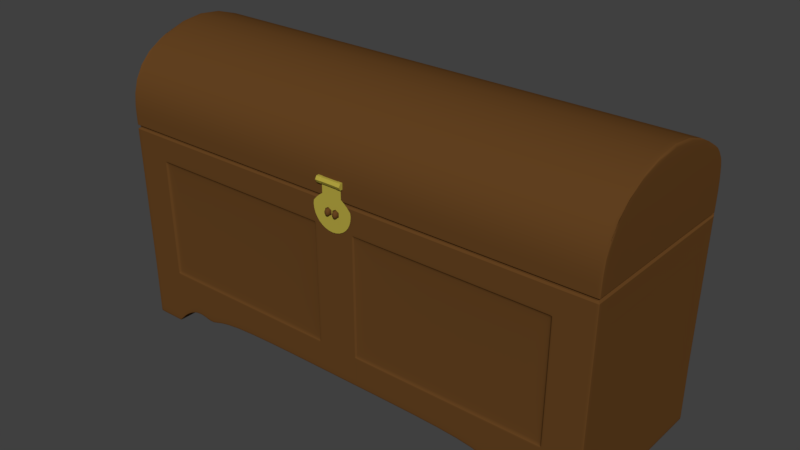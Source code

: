 # Source: Storage.blend  (saved by Blender 2.79.0; exported with 4.5.12 LTS)
import bpy
from mathutils import Matrix  # noqa: F401  (used for matrix-valued properties, if any)

bpy.ops.wm.read_factory_settings(use_empty=True)
scene = bpy.context.scene
scene.name = 'Scene'

# ---- collections
col_collection_1 = bpy.data.collections.new('Collection 1'); scene.collection.children.link(col_collection_1)

# ---- materials (node trees are filled in below, after node groups)
mat_brass = bpy.data.materials.new('Brass')
mat_brass.alpha_threshold = 0.0
mat_brass.roughness = 0.5
mat_wood = bpy.data.materials.new('Wood')
mat_wood.alpha_threshold = 0.0
mat_wood.roughness = 0.5

# ---- material node trees
mat_brass.use_nodes = True; mat_brass.node_tree.nodes.clear()
_N = mat_brass.node_tree.nodes; _L = mat_brass.node_tree.links
n0 = _N.new('ShaderNodeOutputMaterial'); n0.name = 'Material Output'; n0.location = (300, 300)
n1 = _N.new('ShaderNodeBsdfDiffuse'); n1.name = 'Diffuse BSDF'; n1.location = (10, 300)
n1.inputs[0].default_value = (0.4621, 0.3813, 0.05448, 1.0)
_L.new(n1.outputs[0], n0.inputs[0])
n0.is_active_output = True
mat_wood.use_nodes = True; mat_wood.node_tree.nodes.clear()
_N = mat_wood.node_tree.nodes; _L = mat_wood.node_tree.links
n0 = _N.new('ShaderNodeOutputMaterial'); n0.name = 'Material Output'; n0.location = (300, 300)
n1 = _N.new('ShaderNodeBsdfDiffuse'); n1.name = 'Diffuse BSDF'; n1.location = (10, 300)
n1.inputs[0].default_value = (0.1301, 0.05613, 0.01521, 1.0)
_L.new(n1.outputs[0], n0.inputs[0])
n0.is_active_output = True

# ---- world
world_world = bpy.data.worlds.new('World'); scene.world = world_world
world_world.color = (0.05088, 0.05088, 0.05088)
world_world.use_sun_shadow = False
world_world.sun_shadow_jitter_overblur = 0.0
world_world.cycles.sampling_method = 'MANUAL'

# ---- meshes
me_cylinder = bpy.data.meshes.new('Cylinder')
me_cylinder.from_pydata([(5.125e-09, 1.064, -1.0), (-1.362e-09, 1.065, 1.0), (0.9218, 0.5322, -1.0), (0.9227, 0.5327, 1.0), (0.9218, -0.5322, -1.0), (0.9227, -0.5327, 1.0), (-8.793e-08, -1.064, -1.0), (-9.451e-08, -1.065, 1.0), (-0.9218, -0.5322, -1.0), (-0.9227, -0.5327, 1.0), (-0.9218, 0.5322, -1.0), (-0.9227, 0.5327, 1.0), (-1.288e-09, 1.064, -0.6702), (0.9218, 0.5322, -0.6702), (0.9218, -0.5322, -0.6702), (-9.434e-08, -1.064, -0.6702), (-0.9218, -0.5322, -0.6702), (-0.9218, 0.5322, -0.6702), (5.264e-09, 1.065, 0.665), (0.9227, 0.5327, 0.665), (0.9227, -0.5327, 0.665), (-8.788e-08, -1.065, 0.665), (-0.9227, -0.5327, 0.665), (-0.9227, 0.5327, 0.665), (0.866, 0.5, -0.6581), (0.866, -0.5, -0.6581), (-8.742e-08, -1.0, -0.6581), (-0.866, -0.5, -0.6581), (-0.866, 0.5, -0.6581), (0.0, 1.0, -0.6581), (0.0, 1.0, 0.6528), (0.866, 0.5, 0.6528), (0.866, -0.5, 0.6528), (-8.742e-08, -1.0, 0.6528), (-0.866, -0.5, 0.6528), (-0.866, 0.5, 0.6528)], [], [(18, 1, 3, 19), (19, 3, 5, 20), (20, 5, 7, 21), (21, 7, 9, 22), (3, 1, 11, 9, 7, 5), (22, 9, 11, 23), (23, 11, 1, 18), (0, 2, 4, 6, 8, 10), (10, 17, 12, 0), (8, 16, 17, 10), (6, 15, 16, 8), (4, 14, 15, 6), (2, 13, 14, 4), (0, 12, 13, 2), (35, 23, 18, 30), (34, 22, 23, 35), (33, 21, 22, 34), (32, 20, 21, 33), (31, 19, 20, 32), (30, 18, 19, 31), (12, 29, 24, 13), (13, 24, 25, 14), (14, 25, 26, 15), (15, 26, 27, 16), (16, 27, 28, 17), (17, 28, 29, 12), (29, 30, 31, 24), (24, 31, 32, 25), (25, 32, 33, 26), (26, 33, 34, 27), (27, 34, 35, 28), (28, 35, 30, 29)])
me_cylinder.materials.append(mat_brass)
me_cylinder.use_remesh_preserve_volume = False
me_cylinder.use_remesh_preserve_attributes = False
me_cylinder.use_mirror_vertex_groups = False
me_cylinder.update()
me_circle = bpy.data.meshes.new('Circle')
me_circle.from_pydata([(0.0, 2.657e-07, 1.067), (-0.1681, 2.657e-07, 1.067), (-0.1681, 2.657e-07, 1.03), (-0.1681, 2.657e-07, 0.9994), (-0.1681, 2.657e-07, 0.9217), (-0.2213, 2.657e-07, 0.8844), (-0.2747, 2.757e-07, 0.8375), (-0.3292, 2.807e-07, 0.7752), (-0.3356, 2.814e-07, 0.7202), (-0.3292, 2.857e-07, 0.6547), (-0.3101, 2.857e-07, 0.5917), (-0.279, 2.857e-07, 0.5337), (-0.2373, 2.857e-07, 0.4828), (-0.1864, 2.857e-07, 0.441), (-0.1284, 2.857e-07, 0.41), (-0.06537, 3.057e-07, 0.3909), (0.0, 3.057e-07, 0.3844), (-0.06449, 2.868e-07, 0.6133), (-0.00685, 2.906e-07, 0.6465), (-0.1221, 2.757e-07, 0.6465), (-0.00685, 2.906e-07, 0.7131), (-0.1221, 2.719e-07, 0.7131), (-0.06449, 2.757e-07, 0.7464)], [], [(1, 2, 3, 4, 5, 6, 7, 8, 21, 22, 20, 16, 0), (16, 20, 18, 17, 19, 21, 8, 9, 10, 11, 12, 13, 14, 15)])
me_circle.materials.append(mat_brass)
me_circle.materials.append(mat_wood)
me_circle.use_remesh_preserve_volume = False
me_circle.use_remesh_preserve_attributes = False
me_circle.use_mirror_vertex_groups = False
me_circle.update()
me_cube = bpy.data.meshes.new('Cube')
me_cube.from_pydata([(0.6026, -0.9815, 1.0), (0.5945, 0.9858, -1.0), (0.5945, -0.9858, -1.0), (0.6026, 1.0, 1.0), (0.9858, -0.9858, -1.303), (0.9922, -0.9815, 1.0), (0.9858, 0.9858, -1.303), (1.0, 1.0, 1.0), (0.0, 0.9858, -1.0), (0.0, 1.0, 1.0), (0.0, -0.9858, -1.0), (0.0, -0.9815, 1.0), (0.6665, 0.9858, -1.145), (0.6743, 1.0, 1.0), (0.6665, -0.9858, -1.145), (0.6743, -0.9815, 1.0), (0.8006, 1.0, 1.0), (0.7934, -0.9858, -1.113), (0.7934, 0.9858, -1.113), (0.8006, -0.9815, 1.0), (0.7299, 0.9858, -1.064), (0.7375, -0.9815, 1.0), (0.7375, 1.0, 1.0), (0.7299, -0.9858, -1.064), (0.6025, 1.0, 0.9764), (0.6025, -0.9813, 0.9764), (1.0, 1.0, 0.9764), (0.9921, -0.9813, 0.9764), (0.0, -0.9813, 0.9764), (0.0, 1.0, 0.9764), (0.6742, -0.9813, 0.9751), (0.6742, 1.0, 0.9751), (0.8005, -0.9813, 0.9751), (0.8005, 1.0, 0.9751), (0.7374, 1.0, 0.9755), (0.7374, -0.9813, 0.9755), (0.9962, 1.0, 1.0), (0.9819, -0.9858, -1.305), (0.9819, 0.9858, -1.305), (0.9883, -0.9815, 1.0), (0.9882, -0.9813, 0.9764), (0.996, 1.0, 0.9764), (0.004521, -0.9858, -1.0), (0.004521, 0.9858, -1.0), (0.01527, 1.0, 1.0), (0.01527, -0.9815, 1.0), (0.01527, -0.9813, 0.9764), (0.01527, 1.0, 0.9764), (0.5946, 0.986, -0.9733), (0.5946, -0.986, -0.9733), (0.986, 0.986, -1.276), (0.986, -0.986, -1.276), (0.0, -0.986, -0.9733), (0.0, 0.986, -0.9733), (0.6666, -0.986, -1.117), (0.6666, 0.986, -1.117), (0.7935, -0.986, -1.085), (0.7935, 0.986, -1.085), (0.7301, 0.986, -1.036), (0.7301, -0.986, -1.036), (0.9821, 0.986, -1.278), (0.9821, -0.986, -1.278), (0.004522, 0.986, -0.9733), (0.004522, -0.986, -0.9733), (0.8692, 0.9858, -1.304), (0.8761, -0.9815, 1.0), (0.876, -0.9813, 0.9756), (0.8761, 1.0, 1.0), (0.8692, -0.9858, -1.304), (0.876, 1.0, 0.9756), (0.8694, 0.986, -1.277), (0.8694, -0.986, -1.277), (0.5945, -0.9582, -1.0), (0.9858, -0.9582, -1.303), (0.9922, -0.954, 1.0), (0.0, -0.9582, -1.0), (0.6665, -0.9582, -1.145), (0.7934, -0.9582, -1.113), (0.7299, -0.9582, -1.064), (0.9921, -0.9538, 0.9764), (0.9819, -0.9582, -1.305), (0.004521, -0.9582, -1.0), (0.986, -0.9584, -1.276), (0.8692, -0.9582, -1.304), (0.9858, 0.9514, -1.303), (0.5945, 0.9514, -1.0), (0.9922, 0.9651, 1.0), (0.0, 0.9514, -1.0), (0.6665, 0.9514, -1.145), (0.7934, 0.9514, -1.113), (0.7299, 0.9514, -1.064), (0.9921, 0.9651, 0.9764), (0.9819, 0.9514, -1.305), (0.004521, 0.9514, -1.0), (0.986, 0.9516, -1.276), (0.8692, 0.9514, -1.304), (0.6016, 0.9976, 0.6779), (0.6016, -0.9752, 0.6779), (0.9976, 0.9976, 0.6779), (0.9976, -0.9976, 0.6779), (0.0, -0.9976, 0.6779), (0.0, 0.9976, 0.6779), (0.6745, -0.9752, 0.6779), (0.6745, 0.9976, 0.6779), (0.8029, -0.9752, 0.6779), (0.8029, 0.9976, 0.6779), (0.7387, 0.9976, 0.6779), (0.7387, -0.9752, 0.6779), (0.9936, 0.9976, 0.6779), (0.9936, -0.9976, 0.6779), (0.004575, 0.9976, 0.6779), (0.004575, -0.9976, 0.6779), (0.8796, 0.9976, 0.6779), (0.8796, -0.9976, 0.6779), (0.9976, -0.9697, 0.6779), (0.9976, 0.9628, 0.6779), (0.08631, -0.9858, -1.0), (0.0967, 1.0, 1.0), (0.09668, 1.0, 0.9764), (0.08631, 0.9858, -1.0), (0.0967, -0.9815, 1.0), (0.09668, -0.9813, 0.9764), (0.08633, -0.986, -0.9733), (0.08633, 0.986, -0.9733), (0.08631, -0.9582, -1.0), (0.08631, 0.9514, -1.0), (0.08734, -0.9752, 0.6779), (0.08734, 0.9976, 0.6779), (0.596, 0.9883, -0.6493), (0.596, -0.9659, -0.6493), (0.9883, 0.9883, -0.6493), (0.9883, -0.9883, -0.6493), (0.0, -0.9883, -0.6493), (0.0, 0.9883, -0.6493), (0.6682, -0.9659, -0.6493), (0.6682, 0.9883, -0.6493), (0.7954, -0.9659, -0.6493), (0.7954, 0.9883, -0.6493), (0.7318, 0.9883, -0.6493), (0.7318, -0.9659, -0.6493), (0.9844, 0.9883, -0.6493), (0.9844, -0.9883, -0.6493), (0.004532, 0.9883, -0.6493), (0.004532, -0.9883, -0.6493), (0.8714, 0.9883, -0.6493), (0.8714, -0.9883, -0.6493), (0.9883, -0.9607, -0.6493), (0.9883, 0.9538, -0.6493), (0.08653, 0.9883, -0.6493), (0.08653, -0.9659, -0.6493), (0.8367, 0.9858, -1.212), (0.8437, -0.9815, 1.0), (0.8436, -0.9813, 0.9754), (0.8369, -0.986, -1.184), (0.8437, 1.0, 1.0), (0.8367, -0.9858, -1.212), (0.8436, 1.0, 0.9754), (0.8369, 0.986, -1.184), (0.8367, -0.9582, -1.212), (0.8367, 0.9514, -1.212), (0.8467, 0.9976, 0.6779), (0.8467, -0.9752, 0.6779), (0.8388, -0.9659, -0.6493), (0.8388, 0.9883, -0.6493), (0.6016, 0.9977, 0.6887), (0.6016, -0.9977, 0.6887), (0.9977, 0.9977, 0.6887), (0.9977, -0.9977, 0.6887), (0.0, -0.9977, 0.6887), (0.0, 0.9977, 0.6887), (0.6745, -0.9977, 0.6887), (0.6745, 0.9977, 0.6887), (0.8029, -0.9977, 0.6887), (0.8029, 0.9977, 0.6887), (0.7387, 0.9977, 0.6887), (0.7387, -0.9977, 0.6887), (0.9937, 0.9977, 0.6887), (0.9937, -0.9977, 0.6887), (0.004575, 0.9977, 0.6887), (0.004575, -0.9977, 0.6887), (0.8797, 0.9977, 0.6887), (0.8797, -0.9977, 0.6887), (0.9977, -0.9698, 0.6887), (0.9977, 0.9629, 0.6887), (0.08735, -0.9977, 0.6887), (0.08735, 0.9977, 0.6887), (0.8468, 0.9977, 0.6887), (0.8468, -0.9977, 0.6887), (0.0825, 0.9858, -1.0), (0.09291, -0.9815, 1.0), (0.0929, -0.9813, 0.9764), (0.08252, -0.986, -0.9733), (0.0825, -0.9582, -1.0), (0.0825, 0.9514, -1.0), (0.08349, -0.9976, 0.6779), (0.0825, -0.9858, -1.0), (0.09291, 1.0, 1.0), (0.0929, 1.0, 0.9764), (0.08252, 0.986, -0.9733), (0.08349, 0.9976, 0.6779), (0.08271, 0.9883, -0.6493), (0.08271, -0.9883, -0.6493), (0.0835, 0.9977, 0.6887), (0.0835, -0.9977, 0.6887), (0.596, 0.9883, -0.6563), (0.596, -0.9886, -0.6563), (0.9883, 0.9883, -0.6563), (0.9883, -0.9883, -0.6563), (0.0, -0.9883, -0.6563), (0.0, 0.9883, -0.6563), (0.6682, -0.9886, -0.6563), (0.6682, 0.9883, -0.6563), (0.7954, -0.9886, -0.6563), (0.7954, 0.9883, -0.6563), (0.7318, 0.9883, -0.6563), (0.7318, -0.9886, -0.6563), (0.9843, 0.9883, -0.6563), (0.9843, -0.9883, -0.6563), (0.004532, 0.9883, -0.6563), (0.004532, -0.9883, -0.6563), (0.8714, 0.9883, -0.6563), (0.8714, -0.9883, -0.6563), (0.9883, -0.9606, -0.6563), (0.9883, 0.9538, -0.6563), (0.08652, 0.9883, -0.6563), (0.08652, -0.9886, -0.6563), (0.8388, 0.9883, -0.6563), (0.8388, -0.9886, -0.6563), (0.08271, -0.9883, -0.6563), (0.08271, 0.9883, -0.6563), (0.8491, 1.0, 1.0), (0.8421, -0.9858, -1.228), (0.849, 1.0, 0.9754), (0.8423, 0.986, -1.2), (0.8522, 0.9976, 0.6779), (0.8443, 0.9883, -0.6493), (0.8421, 0.9858, -1.228), (0.8491, -0.9815, 1.0), (0.849, -0.9813, 0.9754), (0.8423, -0.986, -1.2), (0.8421, -0.9582, -1.228), (0.8421, 0.9514, -1.228), (0.8522, -0.9976, 0.6779), (0.8443, -0.9883, -0.6493), (0.8522, -0.9977, 0.6887), (0.8522, 0.9977, 0.6887), (0.8442, -0.9883, -0.6563), (0.8442, 0.9883, -0.6563), (0.6777, -1.0, 1.673), (0.6777, 1.0, 1.673), (0.0002106, -1.0, 1.673), (0.0, 1.0, 1.673), (1.007, 1.0, 1.673), (1.007, -1.0, 1.673), (0.6034, 1.0, 1.673), (0.6034, -1.0, 1.673), (0.8086, 1.0, 1.673), (0.8086, -1.0, 1.673), (0.7431, -1.0, 1.673), (0.7431, 1.0, 1.673), (1.003, 1.0, 1.673), (1.003, -1.0, 1.673), (0.004875, 1.0, 1.673), (0.004875, -1.0, 1.673), (0.8868, -1.0, 1.673), (0.8868, 1.0, 1.673), (1.007, -0.972, 1.673), (1.007, 0.9651, 1.673), (0.07905, 1.0, 1.673), (0.07905, -1.0, 1.673), (0.8533, -1.0, 1.673), (0.8533, 1.0, 1.673), (0.07512, -1.0, 1.673), (0.07512, 1.0, 1.673), (0.8588, 1.0, 1.673), (0.8588, -1.0, 1.673), (0.0, -0.001727, 2.164), (1.007, -0.001727, 2.164), (0.004875, -0.001727, 2.164), (0.6034, -0.001727, 2.164), (0.6777, -0.001727, 2.164), (0.8086, -0.001727, 2.164), (0.7431, -0.001727, 2.164), (0.8868, -0.001727, 2.164), (1.003, -0.001727, 2.164), (0.07905, -0.001727, 2.164), (0.8533, -0.001727, 2.164), (0.07512, -0.001727, 2.164), (0.8588, -0.001727, 2.164), (0.08441, -0.9858, -1.0), (0.09481, 1.0, 1.0), (0.09479, 1.0, 0.9764), (0.08442, 0.986, -0.9733), (0.08542, 0.9976, 0.6779), (0.08462, 0.9883, -0.6493), (0.08542, 0.9977, 0.6887), (0.08441, 0.9858, -1.0), (0.09481, -0.9815, 1.0), (0.09479, -0.9813, 0.9764), (0.08442, -0.986, -0.9733), (0.08441, -0.9582, -1.0), (0.08441, 0.9514, -1.0), (0.08542, -0.9864, 0.6779), (0.08462, -0.9771, -0.6493), (0.08542, -0.9977, 0.6887), (0.08462, -0.9882, -0.6563), (0.08462, 0.9883, -0.6563), (0.07708, 1.0, 1.673), (0.07708, -1.0, 1.673), (0.07708, -0.001727, 2.164), (0.6016, 0.9977, 0.6833), (0.6016, -0.9864, 0.6833), (0.9977, 0.9977, 0.6833), (0.9977, -0.9977, 0.6833), (0.0, -0.9977, 0.6833), (0.0, 0.9977, 0.6833), (0.6745, -0.9864, 0.6833), (0.6745, 0.9977, 0.6833), (0.8029, -0.9864, 0.6833), (0.8029, 0.9977, 0.6833), (0.7387, 0.9977, 0.6833), (0.7387, -0.9864, 0.6833), (0.9937, 0.9977, 0.6833), (0.9937, -0.9977, 0.6833), (0.004575, 0.9977, 0.6833), (0.004575, -0.9977, 0.6833), (0.8796, 0.9977, 0.6833), (0.8796, -0.9977, 0.6833), (0.9977, -0.9698, 0.6833), (0.9977, 0.9629, 0.6833), (0.08735, -0.9864, 0.6833), (0.08735, 0.9977, 0.6833), (0.8467, 0.9977, 0.6833), (0.8467, -0.9864, 0.6833), (0.0835, -0.9977, 0.6833), (0.0835, 0.9977, 0.6833), (0.8522, 0.9977, 0.6833), (0.8522, -0.9977, 0.6833), (0.08542, -0.9921, 0.6833), (0.08542, 0.9977, 0.6833), (0.596, 0.9883, -0.6528), (0.596, -0.9772, -0.6528), (0.9883, 0.9883, -0.6528), (0.9883, -0.9883, -0.6528), (0.0, -0.9883, -0.6528), (0.0, 0.9883, -0.6528), (0.6682, -0.9772, -0.6528), (0.6682, 0.9883, -0.6528), (0.7954, -0.9772, -0.6528), (0.7954, 0.9883, -0.6528), (0.7318, 0.9883, -0.6528), (0.7318, -0.9772, -0.6528), (0.9844, 0.9883, -0.6528), (0.9844, -0.9883, -0.6528), (0.004532, 0.9883, -0.6528), (0.004532, -0.9883, -0.6528), (0.8714, 0.9883, -0.6528), (0.8714, -0.9883, -0.6528), (0.9883, -0.9607, -0.6528), (0.9883, 0.9538, -0.6528), (0.08653, 0.9883, -0.6528), (0.08653, -0.9772, -0.6528), (0.8388, 0.9883, -0.6528), (0.8388, -0.9772, -0.6528), (0.08271, -0.9883, -0.6528), (0.08271, 0.9883, -0.6528), (0.8442, -0.9883, -0.6528), (0.8442, 0.9883, -0.6528), (0.08462, -0.9795, -0.6528), (0.08462, 0.9883, -0.6528), (0.8394, 0.9858, -1.22), (0.8464, -0.9815, 1.0), (0.8463, -0.9813, 0.9754), (0.8396, -0.986, -1.192), (0.8394, -0.9582, -1.22), (0.8394, 0.9514, -1.22), (0.8494, -0.9864, 0.6779), (0.8415, -0.9771, -0.6493), (0.8495, -0.9977, 0.6887), (0.8415, -0.9884, -0.6563), (0.8464, 1.0, 1.0), (0.8394, -0.9858, -1.22), (0.8463, 1.0, 0.9754), (0.8396, 0.986, -1.192), (0.8494, 0.9976, 0.6779), (0.8415, 0.9883, -0.6493), (0.8495, 0.9977, 0.6887), (0.8415, 0.9883, -0.6563), (0.8561, -1.0, 1.673), (0.8561, 1.0, 1.673), (0.8561, -0.001727, 2.164), (0.8495, 0.9977, 0.6833), (0.8495, -0.9921, 0.6833), (0.8415, 0.9883, -0.6528), (0.8415, -0.9828, -0.6528), (0.5959, 0.9882, -0.6699), (0.5959, -0.9885, -0.6699), (0.9882, 0.9882, -0.6829), (0.9882, -0.9882, -0.6829), (0.0, -0.9882, -0.6699), (0.0, 0.9882, -0.6699), (0.6681, -0.9885, -0.6761), (0.6681, 0.9882, -0.6761), (0.7953, -0.9885, -0.6747), (0.7953, 0.9882, -0.6747), (0.7317, 0.9882, -0.6726), (0.7317, -0.9885, -0.6726), (0.9842, 0.9882, -0.683), (0.9842, -0.9882, -0.683), (0.004532, 0.9882, -0.6699), (0.004532, -0.9882, -0.6699), (0.8713, 0.9882, -0.6829), (0.8713, -0.9882, -0.6829), (0.9882, -0.9605, -0.6829), (0.9882, 0.9537, -0.6829), (0.08652, 0.9882, -0.6699), (0.08652, -0.9885, -0.6699), (0.8387, 0.9882, -0.679), (0.8387, -0.9885, -0.679), (0.0827, -0.9882, -0.6699), (0.0827, 0.9882, -0.6699), (0.8441, 0.9882, -0.6796), (0.8441, -0.9882, -0.6796), (0.08461, 0.9882, -0.6699), (0.08461, -0.9883, -0.6699), (0.8414, 0.9882, -0.6793), (0.8414, -0.9883, -0.6793), (0.8536, 1.0, 1.0), (0.8466, -0.9858, -1.24), (0.8535, 1.0, 0.9754), (0.8468, 0.986, -1.213), (0.8567, 0.9976, 0.6779), (0.8488, 0.9883, -0.6493), (0.8568, 0.9977, 0.6887), (0.8487, 0.9883, -0.6563), (0.8466, 0.9858, -1.24), (0.8536, -0.9815, 1.0), (0.8535, -0.9813, 0.9754), (0.8468, -0.986, -1.213), (0.8466, -0.9582, -1.24), (0.8466, 0.9514, -1.24), (0.8567, -0.9976, 0.6779), (0.8488, -0.9883, -0.6493), (0.8568, -0.9977, 0.6887), (0.8487, -0.9883, -0.6563), (0.8635, 1.0, 1.673), (0.8635, -1.0, 1.673), (0.8635, -0.001727, 2.164), (0.8568, -0.9977, 0.6833), (0.8568, 0.9977, 0.6833), (0.8488, -0.9883, -0.6528), (0.8488, 0.9883, -0.6528), (0.8487, -0.9882, -0.6802), (0.8487, 0.9882, -0.6802), (0.6017, 0.9978, 0.7029), (0.6017, -0.9978, 0.7029), (0.9978, 0.9978, 0.7029), (0.9978, -0.9978, 0.7029), (0.0, -0.9978, 0.7029), (0.0, 0.9978, 0.7029), (0.6746, -0.9978, 0.7028), (0.6746, 0.9978, 0.7028), (0.803, -0.9978, 0.7028), (0.803, 0.9978, 0.7028), (0.7388, 0.9978, 0.7028), (0.7388, -0.9978, 0.7028), (0.9938, 0.9978, 0.7029), (0.9938, -0.9978, 0.7029), (0.004576, 0.9978, 0.7029), (0.004576, -0.9978, 0.7029), (0.8798, 0.9978, 0.7028), (0.8798, -0.9978, 0.7028), (0.9978, -0.9699, 0.7029), (0.9978, 0.963, 0.7029), (0.08736, -0.9978, 0.7029), (0.08736, 0.9978, 0.7029), (0.8468, 0.9978, 0.7028), (0.8468, -0.9978, 0.7028), (0.08351, 0.9978, 0.7029), (0.08351, -0.9978, 0.7029), (0.8523, -0.9978, 0.7028), (0.8523, 0.9978, 0.7028), (0.08543, -0.9978, 0.7029), (0.08543, 0.9978, 0.7029), (0.8496, 0.9978, 0.7028), (0.8496, -0.9978, 0.7028), (0.8569, -0.9978, 0.7028), (0.8569, 0.9978, 0.7028), (0.07885, 0.9858, -1.0), (0.08928, -0.9815, 1.0), (0.08926, -0.9813, 0.9764), (0.07887, -0.986, -0.9733), (0.07885, -0.9582, -1.0), (0.07885, 0.9514, -1.0), (0.0798, -0.9976, 0.6779), (0.07905, -0.9883, -0.6493), (0.0798, -0.9977, 0.6887), (0.07885, -0.9858, -1.0), (0.08928, 1.0, 1.0), (0.08926, 1.0, 0.9764), (0.07887, 0.986, -0.9733), (0.0798, 0.9976, 0.6779), (0.07905, 0.9883, -0.6493), (0.0798, 0.9977, 0.6887), (0.07905, 0.9883, -0.6563), (0.07905, -0.9883, -0.6563), (0.07183, -1.0, 1.673), (0.07183, 1.0, 1.673), (0.07183, -0.001727, 2.164), (0.0798, 0.9977, 0.6833), (0.0798, -0.9977, 0.6833), (0.07905, 0.9883, -0.6528), (0.07905, -0.9883, -0.6528), (0.07904, -0.9882, -0.6699), (0.07904, 0.9882, -0.6699), (0.07981, 0.9978, 0.7029), (0.07981, -0.9978, 0.7029), (0.8543, -1.0, 1.009), (1.0, 0.9651, 1.009), (1.0, 1.0, 1.009), (0.8488, -1.0, 1.009), (0.08744, -1.0, 1.009), (0.8818, -1.0, 1.009), (0.9961, -1.0, 1.009), (0.0, -1.0, 1.009), (0.00459, -1.0, 1.009), (0.08358, -1.0, 1.009), (0.0, 1.0, 1.009), (0.9961, 1.0, 1.009), (0.8818, 1.0, 1.009), (0.603, 1.0, 1.009), (0.08744, 1.0, 1.009), (0.7405, 1.0, 1.009), (0.6761, 1.0, 1.009), (0.603, -1.0, 1.009), (0.08358, 1.0, 1.009), (0.00459, 1.0, 1.009), (0.8048, -1.0, 1.009), (0.6761, -1.0, 1.009), (0.7405, -1.0, 1.009), (0.8543, 1.0, 1.009), (0.8488, 1.0, 1.009), (0.8048, 1.0, 1.009), (1.0, -1.0, 1.009), (1.0, -0.972, 1.009), (0.08551, 1.0, 1.009), (0.08551, -1.0, 1.009), (0.8515, 1.0, 1.009), (0.8515, -1.0, 1.009), (0.8588, 1.0, 1.009), (0.8588, -1.0, 1.009), (0.07988, 1.0, 1.009), (0.07988, -1.0, 1.009), (0.6029, 1.0, 0.9638), (0.6029, -0.9997, 0.9638), (0.9997, 1.0, 0.9638), (0.9997, -0.9997, 0.9638), (0.0, -0.9997, 0.9638), (0.0, 1.0, 0.9638), (0.6759, -0.9997, 0.9626), (0.6759, 1.0, 0.9626), (0.8046, -0.9997, 0.9625), (0.8046, 1.0, 0.9625), (0.7402, 1.0, 0.9629), (0.7402, -0.9997, 0.9629), (0.9958, 1.0, 0.9638), (0.9958, -0.9997, 0.9638), (0.004585, 1.0, 0.9638), (0.004585, -0.9997, 0.9638), (0.8815, 1.0, 0.9631), (0.8815, -0.9997, 0.9631), (0.9997, -0.9718, 0.9638), (0.9997, 0.9651, 0.9638), (0.08753, -0.9997, 0.9638), (0.08753, 1.0, 0.9638), (0.8485, 1.0, 0.9628), (0.8485, -0.9997, 0.9628), (0.08367, 1.0, 0.9638), (0.08367, -0.9997, 0.9638), (0.854, -0.9997, 0.9628), (0.854, 1.0, 0.9628), (0.0856, -0.9997, 0.9638), (0.0856, 1.0, 0.9638), (0.8512, 1.0, 0.9628), (0.8512, -0.9997, 0.9628), (0.8585, -0.9997, 0.9629), (0.8585, 1.0, 0.9629), (0.07997, 1.0, 0.9638), (0.07997, -0.9997, 0.9638), (0.6028, 0.9997, 0.9592), (0.6028, -0.9997, 0.9592), (0.9997, 0.9997, 0.9592), (0.9997, -0.9997, 0.9592), (0.0, -0.9997, 0.9592), (0.0, 0.9997, 0.9592), (0.6759, -0.9997, 0.958), (0.6759, 0.9997, 0.958), (0.8046, -0.9997, 0.9579), (0.8046, 0.9997, 0.9579), (0.7402, 0.9997, 0.9583), (0.7402, -0.9997, 0.9583), (0.9957, 0.9997, 0.9592), (0.9957, -0.9997, 0.9592), (0.004584, 0.9997, 0.9592), (0.004584, -0.9997, 0.9592), (0.8815, 0.9997, 0.9584), (0.8815, -0.9997, 0.9584), (0.9997, -0.9717, 0.9592), (0.9997, 0.9648, 0.9592), (0.08752, -0.9997, 0.9592), (0.08752, 0.9997, 0.9592), (0.8484, 0.9997, 0.9582), (0.8484, -0.9997, 0.9582), (0.08367, 0.9997, 0.9592), (0.08367, -0.9997, 0.9592), (0.8539, -0.9997, 0.9582), (0.8539, 0.9997, 0.9582), (0.0856, -0.9997, 0.9592), (0.0856, 0.9997, 0.9592), (0.8512, 0.9997, 0.9582), (0.8512, -0.9997, 0.9582), (0.8585, -0.9997, 0.9583), (0.8585, 0.9997, 0.9583), (0.07997, 0.9997, 0.9592), (0.07997, -0.9997, 0.9592), (1.0, 1.0, 1.016), (0.8488, -1.0, 1.016), (0.08735, -1.0, 1.016), (0.9962, -1.0, 1.016), (0.08349, -1.0, 1.016), (0.0, 1.0, 1.016), (0.8818, 1.0, 1.016), (0.08735, 1.0, 1.016), (0.6761, 1.0, 1.016), (0.004593, 1.0, 1.016), (0.8049, -1.0, 1.016), (0.7405, -1.0, 1.016), (0.8049, 1.0, 1.016), (1.0, -0.972, 1.016), (0.08542, 1.0, 1.016), (0.08542, -1.0, 1.016), (0.8516, 1.0, 1.016), (0.8516, -1.0, 1.016), (0.8589, 1.0, 1.016), (0.8589, -1.0, 1.016), (0.0798, 1.0, 1.016), (0.0798, -1.0, 1.016), (0.8543, -1.0, 1.016), (1.0, 0.9651, 1.016), (0.8818, -1.0, 1.016), (0.0, -1.0, 1.016), (0.004593, -1.0, 1.016), (0.9962, 1.0, 1.016), (0.603, 1.0, 1.016), (0.7405, 1.0, 1.016), (0.603, -1.0, 1.016), (0.08349, 1.0, 1.016), (0.6761, -1.0, 1.016), (0.8543, 1.0, 1.016), (0.8488, 1.0, 1.016), (1.0, -1.0, 1.016), (0.9858, 0.9744, -1.303), (0.5945, 0.9744, -1.0), (0.9975, 0.9884, 1.0), (0.0, 0.9744, -1.0), (0.6665, 0.9744, -1.145), (0.7934, 0.9744, -1.113), (0.7299, 0.9744, -1.064), (0.9974, 0.9884, 0.9764), (0.9819, 0.9744, -1.305), (0.004521, 0.9744, -1.0), (0.986, 0.9745, -1.276), (0.8692, 0.9744, -1.304), (0.9976, 0.986, 0.6779), (0.08631, 0.9744, -1.0), (0.9883, 0.9768, -0.6493), (0.8367, 0.9744, -1.212), (0.9977, 0.9861, 0.6887), (0.0825, 0.9744, -1.0), (0.9883, 0.9768, -0.6563), (0.8421, 0.9744, -1.228), (1.007, 0.9884, 1.673), (0.08441, 0.9744, -1.0), (0.9977, 0.9861, 0.6833), (0.9883, 0.9768, -0.6528), (0.8394, 0.9744, -1.22), (0.9882, 0.9767, -0.6829), (0.8466, 0.9744, -1.24), (0.9978, 0.9862, 0.7029), (0.07885, 0.9744, -1.0), (1.0, 0.9884, 1.009), (0.9997, 0.9884, 0.9638), (0.9997, 0.9881, 0.9592), (1.0, 0.9884, 1.016), (0.6028, 1.0, 0.9648), (0.6028, -0.9983, 0.9648), (0.9998, 1.0, 0.9648), (0.9992, -0.9983, 0.9648), (0.0, -0.9983, 0.9648), (0.0, 1.0, 0.9648), (0.6758, -0.9983, 0.9635), (0.6758, 1.0, 0.9635), (0.8043, -0.9983, 0.9635), (0.8043, 1.0, 0.9635), (0.74, 1.0, 0.9639), (0.74, -0.9983, 0.9639), (0.9958, 1.0, 0.9648), (0.9952, -0.9983, 0.9648), (0.005395, 1.0, 0.9648), (0.005395, -0.9983, 0.9648), (0.8811, 1.0, 0.964), (0.8811, -0.9983, 0.964), (0.9992, -0.9704, 0.9648), (0.9992, 0.9651, 0.9648), (0.08822, -0.9983, 0.9648), (0.08822, 1.0, 0.9648), (0.8481, 1.0, 0.9638), (0.8481, -0.9983, 0.9638), (0.08437, 1.0, 0.9648), (0.08437, -0.9983, 0.9648), (0.8536, -0.9983, 0.9638), (0.8536, 1.0, 0.9638), (0.0863, -0.9983, 0.9648), (0.0863, 1.0, 0.9648), (0.8509, 1.0, 0.9638), (0.8509, -0.9983, 0.9638), (0.8582, -0.9983, 0.9638), (0.8582, 1.0, 0.9638), (0.08067, 1.0, 0.9648), (0.08067, -0.9983, 0.9648), (0.9996, 0.9884, 0.9648), (0.6025, 1.0, 0.9758), (0.6025, -0.9822, 0.9758), (1.0, 1.0, 0.9758), (0.9924, -0.9822, 0.9758), (0.0, -0.9822, 0.9758), (0.0, 1.0, 0.9758), (0.6743, -0.9822, 0.9745), (0.6743, 1.0, 0.9745), (0.8007, -0.9822, 0.9745), (0.8007, 1.0, 0.9745), (0.7375, 1.0, 0.9749), (0.7375, -0.9822, 0.9749), (0.996, 1.0, 0.9758), (0.9885, -0.9822, 0.9758), (0.01477, 1.0, 0.9758), (0.01477, -0.9822, 0.9758), (0.8762, 1.0, 0.975), (0.8762, -0.9822, 0.975), (0.9924, -0.9547, 0.9758), (0.9924, 0.9651, 0.9758), (0.09625, -0.9822, 0.9758), (0.09625, 1.0, 0.9758), (0.8438, 1.0, 0.9748), (0.8438, -0.9822, 0.9748), (0.09246, 1.0, 0.9758), (0.09246, -0.9822, 0.9758), (0.8492, -0.9822, 0.9748), (0.8492, 1.0, 0.9748), (0.09436, -0.9822, 0.9758), (0.09436, 1.0, 0.9758), (0.8465, 1.0, 0.9748), (0.8465, -0.9822, 0.9748), (0.8537, -0.9822, 0.9748), (0.8537, 1.0, 0.9748), (0.08883, 1.0, 0.9758), (0.08883, -0.9822, 0.9758), (0.9975, 0.9884, 0.9758), (0.8494, -0.9826, 1.001), (0.9927, 0.9651, 1.001), (0.8765, -0.9826, 1.001), (0.0, -0.9826, 1.001), (0.01461, -0.9826, 1.001), (0.9962, 1.0, 1.001), (0.6026, 1.0, 1.001), (0.7377, 1.0, 1.001), (0.6026, -0.9826, 1.001), (0.09234, 1.0, 1.001), (0.6744, -0.9826, 1.001), (0.8494, 1.0, 1.001), (0.844, 1.0, 1.001), (0.9927, -0.9826, 1.001), (1.0, 1.0, 1.001), (0.844, -0.9826, 1.001), (0.09613, -0.9826, 1.001), (0.9888, -0.9826, 1.001), (0.09234, -0.9826, 1.001), (0.0, 1.0, 1.001), (0.8765, 1.0, 1.001), (0.09613, 1.0, 1.001), (0.6744, 1.0, 1.001), (0.01461, 1.0, 1.001), (0.8009, -0.9826, 1.001), (0.7377, -0.9826, 1.001), (0.8009, 1.0, 1.001), (0.9927, -0.9551, 1.001), (0.09423, 1.0, 1.001), (0.09423, -0.9826, 1.001), (0.8467, 1.0, 1.001), (0.8467, -0.9826, 1.001), (0.8539, 1.0, 1.001), (0.8539, -0.9826, 1.001), (0.0887, 1.0, 1.001), (0.0887, -0.9826, 1.001), (0.9977, 0.9884, 1.001), (1.0, 1.0, 1.008), (0.8483, -0.9983, 1.008), (0.08827, -0.9983, 1.008), (0.9954, -0.9983, 1.008), (0.08441, -0.9983, 1.008), (0.0, 1.0, 1.008), (0.8813, 1.0, 1.008), (0.08827, 1.0, 1.008), (0.6759, 1.0, 1.008), (0.005546, 1.0, 1.008), (0.8045, -0.9983, 1.008), (0.7402, -0.9983, 1.008), (0.8045, 1.0, 1.008), (0.9994, -0.9704, 1.008), (0.08634, 1.0, 1.008), (0.08634, -0.9983, 1.008), (0.8511, 1.0, 1.008), (0.8511, -0.9983, 1.008), (0.8584, 1.0, 1.008), (0.8584, -0.9983, 1.008), (0.08072, 1.0, 1.008), (0.08072, -0.9983, 1.008), (0.9999, 0.9884, 1.008), (0.8538, -0.9983, 1.008), (0.9994, 0.9651, 1.008), (0.8813, -0.9983, 1.008), (0.0, -0.9983, 1.008), (0.005546, -0.9983, 1.008), (0.9961, 1.0, 1.008), (0.603, 1.0, 1.008), (0.7402, 1.0, 1.008), (0.603, -0.9983, 1.008), (0.08441, 1.0, 1.008), (0.6759, -0.9983, 1.008), (0.8538, 1.0, 1.008), (0.8483, 1.0, 1.008), (0.9994, -0.9983, 1.008), (0.6026, 0.9993, 0.9028), (0.6026, -0.9993, 0.9028), (0.9993, 0.9993, 0.9028), (0.9993, -0.9993, 0.9028), (0.0, -0.9993, 0.9028), (0.0, 0.9993, 0.9028), (0.6756, -0.9993, 0.9018), (0.6756, 0.9993, 0.9018), (0.8042, -0.9993, 0.9018), (0.8042, 0.9993, 0.9018), (0.7399, 0.9993, 0.9021), (0.7399, -0.9993, 0.9021), (0.9953, 0.9993, 0.9028), (0.9953, -0.9993, 0.9028), (0.004582, 0.9993, 0.9028), (0.004582, -0.9993, 0.9028), (0.8811, 0.9993, 0.9022), (0.8811, -0.9993, 0.9022), (0.9993, -0.9713, 0.9028), (0.9993, 0.9644, 0.9028), (0.08749, -0.9993, 0.9028), (0.08749, 0.9993, 0.9028), (0.8481, 0.9993, 0.902), (0.8481, -0.9993, 0.902), (0.08363, 0.9993, 0.9028), (0.08363, -0.9993, 0.9028), (0.8536, -0.9993, 0.902), (0.8536, 0.9993, 0.902), (0.08556, -0.9993, 0.9028), (0.08556, 0.9993, 0.9028), (0.8508, 0.9993, 0.902), (0.8508, -0.9993, 0.902), (0.8582, -0.9993, 0.9021), (0.8582, 0.9993, 0.9021), (0.07993, 0.9993, 0.9028), (0.07993, -0.9993, 0.9028), (0.9993, 0.9877, 0.9028), (0.6022, 0.9986, 0.8163), (0.6022, -0.9986, 0.8163), (0.9986, 0.9986, 0.8163), (0.9986, -0.9986, 0.8163), (0.0, -0.9986, 0.8163), (0.0, 0.9986, 0.8163), (0.6752, -0.9986, 0.8156), (0.6752, 0.9986, 0.8156), (0.8037, -0.9986, 0.8156), (0.8037, 0.9986, 0.8156), (0.7394, 0.9986, 0.8158), (0.7394, -0.9986, 0.8158), (0.9947, 0.9986, 0.8162), (0.9947, -0.9986, 0.8162), (0.00458, 0.9986, 0.8163), (0.00458, -0.9986, 0.8163), (0.8805, 0.9986, 0.8159), (0.8805, -0.9986, 0.8159), (0.9986, -0.9707, 0.8163), (0.9986, 0.9638, 0.8163), (0.08743, -0.9986, 0.8163), (0.08743, 0.9986, 0.8163), (0.8476, 0.9986, 0.8158), (0.8476, -0.9986, 0.8158), (0.08358, 0.9986, 0.8163), (0.08358, -0.9986, 0.8163), (0.853, -0.9986, 0.8158), (0.853, 0.9986, 0.8158), (0.08551, -0.9986, 0.8163), (0.08551, 0.9986, 0.8163), (0.8503, 0.9986, 0.8158), (0.8503, -0.9986, 0.8158), (0.8576, -0.9986, 0.8158), (0.8576, 0.9986, 0.8158), (0.07988, 0.9986, 0.8163), (0.07988, -0.9986, 0.8163), (0.9986, 0.987, 0.8163), (0.03097, 0.9858, -1.0), (0.0416, -0.9815, 1.0), (0.0416, -0.9813, 0.9764), (0.03097, -0.986, -0.9733), (0.03097, -0.9582, -1.0), (0.03097, 0.9514, -1.0), (0.03134, -0.9976, 0.6779), (0.03104, -0.9883, -0.6493), (0.03134, -0.9977, 0.6887), (0.03104, -0.9883, -0.6563), (0.0287, -1.0, 1.673), (0.03134, -0.9977, 0.6833), (0.03104, -0.9883, -0.6528), (0.03104, -0.9882, -0.6699), (0.03134, -0.9978, 0.7029), (0.03097, -0.9858, -1.0), (0.0416, 1.0, 1.0), (0.0416, 1.0, 0.9764), (0.03097, 0.986, -0.9733), (0.03134, 0.9976, 0.6779), (0.03104, 0.9883, -0.6493), (0.03134, 0.9977, 0.6887), (0.03104, 0.9883, -0.6563), (0.0287, 1.0, 1.673), (0.0287, -0.001727, 2.164), (0.03134, 0.9977, 0.6833), (0.03104, 0.9883, -0.6528), (0.03104, 0.9882, -0.6699), (0.03134, 0.9978, 0.7029), (0.03138, -1.0, 1.009), (0.03138, 1.0, 1.009), (0.0314, 1.0, 0.9638), (0.0314, -0.9997, 0.9638), (0.0314, -0.9997, 0.9592), (0.0314, 0.9997, 0.9592), (0.03135, -1.0, 1.016), (0.03135, 1.0, 1.016), (0.03097, 0.9744, -1.0), (0.03218, 1.0, 0.9648), (0.03218, -0.9983, 0.9648), (0.04112, 1.0, 0.9758), (0.04112, -0.9822, 0.9758), (0.04097, 1.0, 1.001), (0.04097, -0.9826, 1.001), (0.03229, 1.0, 1.008), (0.03229, -0.9983, 1.008), (0.02747, 0.9993, 0.9028), (0.02747, -0.9993, 0.9028), (0.02745, -0.9986, 0.8163), (0.02745, 0.9986, 0.8163), (0.009524, 0.9858, -1.0), (0.02025, -0.9815, 1.0), (0.02025, -0.9813, 0.9764), (0.009526, -0.986, -0.9733), (0.009524, -0.9582, -1.0), (0.009524, 0.9514, -1.0), (0.009638, -0.9976, 0.6779), (0.009548, -0.9883, -0.6493), (0.009639, -0.9977, 0.6887), (0.009548, -0.9883, -0.6563), (0.009382, -1.0, 1.673), (0.009638, -0.9977, 0.6833), (0.009548, -0.9883, -0.6528), (0.009547, -0.9882, -0.6699), (0.00964, -0.9978, 0.7029), (0.009657, -1.0, 1.009), (0.009658, -0.9997, 0.9638), (0.009658, -0.9997, 0.9592), (0.009654, -1.0, 1.016), (0.009524, 0.9744, -1.0), (0.01046, -0.9983, 0.9648), (0.01975, -0.9822, 0.9758), (0.0196, -0.9826, 1.001), (0.01061, -0.9983, 1.008), (0.005737, -0.9993, 0.9028), (0.005731, -0.9986, 0.8163), (0.009524, -0.9858, -1.0), (0.02025, 1.0, 1.0), (0.02025, 1.0, 0.9764), (0.009526, 0.986, -0.9733), (0.009638, 0.9976, 0.6779), (0.009548, 0.9883, -0.6493), (0.009639, 0.9977, 0.6887), (0.009548, 0.9883, -0.6563), (0.009382, 1.0, 1.673), (0.009382, -0.001727, 2.164), (0.009638, 0.9977, 0.6833), (0.009548, 0.9883, -0.6528), (0.009547, 0.9882, -0.6699), (0.00964, 0.9978, 0.7029), (0.009657, 1.0, 1.009), (0.009658, 1.0, 0.9638), (0.009658, 0.9997, 0.9592), (0.009654, 1.0, 1.016), (0.01046, 1.0, 0.9648), (0.01975, 1.0, 0.9758), (0.0196, 1.0, 1.001), (0.01061, 1.0, 1.008), (0.005737, 0.9993, 0.9028), (0.005731, 0.9986, 0.8163), (0.02747, 0.9996, 0.9028), (0.02747, -1.054, 0.9028), (0.02745, -1.053, 0.8163), (0.02745, 0.999, 0.8163), (0.005737, -1.054, 0.9028), (0.005731, -1.053, 0.8163), (0.005737, 0.9996, 0.9028), (0.005731, 0.999, 0.8163), (0.02745, -0.9994, 0.8163), (0.005731, -0.9994, 0.8163), (0.005737, -1.0, 0.9028), (0.02747, -1.0, 0.9028), (0.03117, -0.9858, -1.0), (0.0418, 1.0, 1.0), (0.0418, 1.0, 0.9764), (0.03117, 0.986, -0.9733), (0.03154, 0.9976, 0.6779), (0.03125, 0.9883, -0.6493), (0.03154, 0.9977, 0.6887), (0.03125, 0.9883, -0.6563), (0.02888, 1.0, 1.673), (0.02888, -0.001727, 2.164), (0.03154, 0.9977, 0.6833), (0.03125, 0.9883, -0.6528), (0.03124, 0.9882, -0.6699), (0.03155, 0.9978, 0.7029), (0.03158, 1.0, 1.009), (0.03161, 1.0, 0.9638), (0.03161, 0.9997, 0.9592), (0.03155, 1.0, 1.016), (0.03238, 1.0, 0.9648), (0.04132, 1.0, 0.9758), (0.04117, 1.0, 1.001), (0.0325, 1.0, 1.008), (0.02768, 0.9993, 0.9028), (0.02766, 0.9986, 0.8163), (0.03117, 0.9858, -1.0), (0.0418, -0.9815, 1.0), (0.0418, -0.9813, 0.9764), (0.03117, -0.986, -0.9733), (0.03117, -0.9582, -1.0), (0.03117, 0.9514, -1.0), (0.03154, -0.9976, 0.6779), (0.03125, -0.9883, -0.6493), (0.03154, -0.9977, 0.6887), (0.03125, -0.9883, -0.6563), (0.02888, -1.0, 1.673), (0.03154, -0.9977, 0.6833), (0.03125, -0.9883, -0.6528), (0.03124, -0.9882, -0.6699), (0.03155, -0.9978, 0.7029), (0.03158, -1.0, 1.009), (0.03161, -0.9997, 0.9638), (0.03161, -0.9997, 0.9592), (0.03155, -1.0, 1.016), (0.03117, 0.9744, -1.0), (0.03238, -0.9983, 0.9648), (0.04132, -0.9822, 0.9758), (0.04117, -0.9826, 1.001), (0.0325, -0.9983, 1.008), (0.02768, -0.9993, 0.9028), (0.02766, -0.9986, 0.8163), (0.6026, 0.9993, 0.9047), (0.6026, -0.9993, 0.9047), (0.9993, 0.9993, 0.9047), (0.9993, -0.9993, 0.9047), (0.0, -0.9993, 0.9047), (0.0, 0.9993, 0.9047), (0.6756, -0.9993, 0.9037), (0.6756, 0.9993, 0.9037), (0.8042, -0.9993, 0.9037), (0.8042, 0.9993, 0.9037), (0.7399, 0.9993, 0.904), (0.7399, -0.9993, 0.904), (0.9953, 0.9993, 0.9047), (0.9953, -0.9993, 0.9047), (0.004583, 0.9993, 0.9047), (0.004583, -0.9993, 0.9047), (0.8811, 0.9993, 0.9041), (0.8811, -0.9993, 0.9041), (0.9993, -0.9714, 0.9047), (0.9993, 0.9644, 0.9047), (0.08749, -0.9993, 0.9047), (0.08749, 0.9993, 0.9047), (0.8481, 0.9993, 0.9039), (0.8481, -0.9993, 0.9039), (0.08363, 0.9993, 0.9047), (0.08363, -0.9993, 0.9047), (0.8536, -0.9993, 0.904), (0.8536, 0.9993, 0.904), (0.08556, -0.9993, 0.9047), (0.08556, 0.9993, 0.9047), (0.8509, 0.9993, 0.9039), (0.8509, -0.9993, 0.9039), (0.8582, -0.9993, 0.904), (0.8582, 0.9993, 0.904), (0.07993, 0.9993, 0.9047), (0.07993, -0.9993, 0.9047), (0.9993, 0.9877, 0.9047), (0.02747, 0.9993, 0.9047), (0.02747, -0.9993, 0.9047), (0.005738, 0.9993, 0.9047), (0.005738, -0.9993, 0.9047), (0.02768, -0.9993, 0.9047), (0.02768, 0.9993, 0.9047), (0.6022, 0.9986, 0.8144), (0.6022, -0.9986, 0.8144), (0.9986, 0.9986, 0.8144), (0.9986, -0.9986, 0.8144), (0.0, -0.9986, 0.8144), (0.0, 0.9986, 0.8144), (0.6752, -0.9986, 0.8138), (0.6752, 0.9986, 0.8138), (0.8037, -0.9986, 0.8138), (0.8037, 0.9986, 0.8138), (0.7394, 0.9986, 0.8139), (0.7394, -0.9986, 0.8139), (0.9947, 0.9986, 0.8144), (0.9947, -0.9986, 0.8144), (0.004579, 0.9986, 0.8144), (0.004579, -0.9986, 0.8144), (0.8805, 0.9986, 0.814), (0.8805, -0.9986, 0.814), (0.9986, -0.9707, 0.8144), (0.9986, 0.9638, 0.8144), (0.08743, -0.9986, 0.8144), (0.08743, 0.9986, 0.8144), (0.8475, 0.9986, 0.8139), (0.8475, -0.9986, 0.8139), (0.08358, 0.9986, 0.8144), (0.08358, -0.9986, 0.8144), (0.853, -0.9986, 0.8139), (0.853, 0.9986, 0.8139), (0.0855, -0.9986, 0.8144), (0.0855, 0.9986, 0.8144), (0.8503, 0.9986, 0.8139), (0.8503, -0.9986, 0.8139), (0.8576, -0.9986, 0.8139), (0.8576, 0.9986, 0.8139), (0.07988, 0.9986, 0.8144), (0.07988, -0.9986, 0.8144), (0.9986, 0.987, 0.8144), (0.02745, 0.9986, 0.8144), (0.02745, -0.9986, 0.8144), (0.005731, 0.9986, 0.8144), (0.005731, -0.9986, 0.8144), (0.02766, -0.9986, 0.8144), (0.02766, 0.9986, 0.8144), (0.00876, 0.9858, -1.0), (0.01949, -0.9815, 1.0), (0.01949, -0.9813, 0.9764), (0.008762, -0.986, -0.9733), (0.00876, -0.9582, -1.0), (0.00876, 0.9514, -1.0), (0.008865, -0.9976, 0.6779), (0.008782, -0.9883, -0.6493), (0.008865, -0.9977, 0.6887), (0.008782, -0.9883, -0.6563), (0.008694, -1.0, 1.673), (0.008865, -0.9977, 0.6833), (0.008782, -0.9883, -0.6528), (0.008781, -0.9882, -0.6699), (0.008866, -0.9978, 0.7029), (0.008883, -1.0, 1.009), (0.008884, -0.9997, 0.9638), (0.008883, -0.9997, 0.9592), (0.008881, -1.0, 1.016), (0.00876, 0.9744, -1.0), (0.009688, -0.9983, 0.9648), (0.01899, -0.9822, 0.9758), (0.01884, -0.9826, 1.001), (0.009833, -0.9983, 1.008), (0.004963, -0.9993, 0.9028), (0.004957, -0.9986, 0.8163), (0.00876, -0.9858, -1.0), (0.01949, 1.0, 1.0), (0.01949, 1.0, 0.9764), (0.008762, 0.986, -0.9733), (0.008865, 0.9976, 0.6779), (0.008782, 0.9883, -0.6493), (0.008865, 0.9977, 0.6887), (0.008782, 0.9883, -0.6563), (0.008694, 1.0, 1.673), (0.008694, -0.001727, 2.164), (0.008865, 0.9977, 0.6833), (0.008782, 0.9883, -0.6528), (0.008781, 0.9882, -0.6699), (0.008866, 0.9978, 0.7029), (0.008883, 1.0, 1.009), (0.008884, 1.0, 0.9638), (0.008883, 0.9997, 0.9592), (0.008881, 1.0, 1.016), (0.009688, 1.0, 0.9648), (0.01899, 1.0, 0.9758), (0.01884, 1.0, 1.001), (0.009833, 1.0, 1.008), (0.004963, 0.9993, 0.9028), (0.004957, 0.9986, 0.8163), (0.004963, 0.9993, 0.9047), (0.004963, -0.9993, 0.9047), (0.004957, 0.9986, 0.8144), (0.004957, -0.9986, 0.8144)], [], [(118, 117, 3, 24), (41, 36, 7, 26), (79, 74, 5, 27), (124, 72, 2, 116), (80, 73, 4, 37), (35, 21, 15, 30), (46, 45, 11, 28), (30, 15, 0, 25), (72, 76, 14, 2), (24, 3, 13, 31), (152, 151, 19, 32), (78, 77, 17, 23), (34, 22, 16, 33), (31, 13, 22, 34), (76, 78, 23, 14), (32, 19, 21, 35), (739, 32, 35, 742), (738, 31, 34, 741), (741, 34, 33, 740), (754, 152, 32, 739), (731, 24, 31, 738), (737, 30, 25, 732), (746, 46, 28, 735), (742, 35, 30, 737), (749, 79, 27, 734), (743, 41, 26, 733), (752, 118, 24, 731), (747, 69, 41, 743), (734, 27, 40, 744), (27, 5, 39, 40), (83, 80, 37, 68), (69, 67, 36, 41), (736, 29, 47, 745), (1185, 1166, 46, 746), (1166, 1165, 45, 46), (633, 653, 254, 249), (75, 81, 42, 10), (29, 9, 44, 47), (1190, 1167, 63, 42), (8, 53, 62, 43), (4, 51, 61, 37), (64, 70, 60, 38), (119, 123, 48, 1), (38, 60, 50, 6), (73, 82, 51, 4), (23, 59, 54, 14), (42, 63, 52, 10), (14, 54, 49, 2), (1, 48, 55, 12), (155, 153, 56, 17), (20, 58, 57, 18), (12, 55, 58, 20), (17, 56, 59, 23), (37, 61, 71, 68), (435, 430, 70, 64), (429, 427, 67, 69), (439, 83, 68, 428), (764, 429, 69, 747), (744, 40, 66, 748), (40, 39, 65, 66), (638, 648, 267, 266), (440, 95, 83, 439), (84, 94, 82, 73), (87, 93, 81, 75), (642, 647, 275, 388), (95, 92, 80, 83), (644, 649, 264, 446), (750, 91, 79, 749), (625, 652, 260, 252), (88, 90, 78, 76), (90, 89, 77, 78), (693, 625, 252, 681), (85, 88, 76, 72), (643, 658, 274, 445), (627, 655, 255, 269), (635, 626, 270, 257), (92, 84, 73, 80), (125, 85, 72, 124), (91, 86, 74, 79), (668, 663, 86, 91), (674, 662, 85, 125), (669, 661, 84, 92), (640, 627, 269, 308), (628, 660, 253, 261), (662, 665, 88, 85), (649, 628, 261, 264), (667, 666, 89, 90), (665, 667, 90, 88), (650, 651, 263, 250), (767, 668, 91, 750), (646, 629, 272, 506), (672, 669, 92, 95), (639, 656, 273, 307), (664, 670, 93, 87), (661, 671, 94, 84), (687, 672, 95, 440), (637, 654, 259, 256), (675, 673, 115, 147), (147, 115, 114, 146), (141, 109, 113, 145), (432, 431, 112, 144), (1171, 1170, 111, 143), (133, 101, 110, 142), (131, 99, 109, 141), (144, 112, 108, 140), (148, 127, 96, 128), (140, 108, 98, 130), (146, 114, 99, 131), (139, 107, 102, 134), (143, 111, 100, 132), (134, 102, 97, 129), (128, 96, 103, 135), (162, 161, 104, 136), (138, 106, 105, 137), (135, 103, 106, 138), (136, 104, 107, 139), (294, 293, 127, 148), (129, 97, 126, 149), (634, 630, 251, 262), (682, 674, 125, 301), (301, 125, 124, 300), (652, 631, 265, 260), (296, 292, 123, 119), (2, 49, 122, 116), (653, 632, 268, 254), (25, 0, 120, 121), (732, 25, 121, 751), (760, 291, 118, 752), (300, 124, 116, 289), (291, 290, 117, 118), (341, 129, 149, 361), (369, 294, 148, 360), (348, 136, 139, 351), (347, 135, 138, 350), (350, 138, 137, 349), (363, 162, 136, 348), (340, 128, 135, 347), (346, 134, 129, 341), (355, 143, 132, 344), (351, 139, 134, 346), (358, 146, 131, 343), (352, 140, 130, 342), (360, 148, 128, 340), (356, 144, 140, 352), (343, 131, 141, 353), (345, 133, 142, 354), (1176, 1171, 143, 355), (451, 432, 144, 356), (353, 141, 145, 357), (359, 147, 146, 358), (684, 675, 147, 359), (349, 137, 163, 362), (394, 377, 162, 363), (377, 376, 161, 162), (137, 105, 160, 163), (666, 676, 159, 89), (654, 633, 249, 259), (655, 657, 248, 255), (89, 159, 158, 77), (740, 33, 156, 753), (77, 158, 155, 17), (33, 16, 154, 156), (18, 57, 157, 150), (381, 373, 153, 155), (762, 372, 152, 754), (372, 371, 151, 152), (1207, 634, 262, 1198), (392, 378, 187, 333), (319, 173, 186, 332), (339, 295, 185, 331), (311, 165, 184, 330), (683, 677, 183, 329), (329, 183, 182, 328), (323, 177, 181, 327), (449, 433, 180, 326), (1175, 1172, 179, 325), (315, 169, 178, 324), (313, 167, 177, 323), (326, 180, 176, 322), (331, 185, 164, 310), (322, 176, 166, 312), (328, 182, 167, 313), (321, 175, 170, 316), (325, 179, 168, 314), (316, 170, 165, 311), (310, 164, 171, 317), (333, 187, 172, 318), (320, 174, 173, 319), (317, 171, 174, 320), (318, 172, 175, 321), (338, 304, 203, 334), (509, 503, 202, 335), (368, 303, 201, 364), (511, 502, 200, 365), (499, 498, 196, 197), (492, 192, 195, 497), (765, 499, 197, 755), (488, 500, 198, 188), (493, 193, 192, 492), (689, 678, 193, 493), (502, 501, 199, 200), (303, 302, 194, 201), (636, 635, 257, 258), (657, 636, 258, 248), (289, 299, 191, 195), (641, 659, 271, 389), (298, 297, 189, 190), (759, 298, 190, 756), (514, 504, 229, 420), (424, 305, 228, 419), (426, 379, 227, 418), (404, 213, 226, 417), (686, 679, 223, 414), (414, 223, 222, 413), (408, 217, 221, 412), (453, 434, 220, 411), (1177, 1173, 219, 410), (400, 209, 218, 409), (398, 207, 217, 408), (411, 220, 216, 407), (415, 224, 204, 395), (407, 216, 206, 397), (413, 222, 207, 398), (406, 215, 210, 401), (410, 219, 208, 399), (401, 210, 205, 396), (395, 204, 211, 402), (418, 227, 212, 403), (405, 214, 213, 404), (402, 211, 214, 405), (403, 212, 215, 406), (423, 306, 224, 415), (396, 205, 225, 416), (425, 387, 247, 421), (452, 444, 246, 422), (391, 386, 245, 336), (448, 443, 244, 337), (659, 637, 256, 271), (437, 436, 237, 238), (763, 437, 238, 757), (428, 438, 239, 231), (660, 638, 266, 253), (442, 441, 242, 243), (450, 442, 243, 366), (393, 385, 235, 367), (385, 384, 234, 235), (685, 680, 241, 375), (375, 241, 240, 374), (761, 382, 232, 758), (374, 240, 231, 381), (382, 380, 230, 232), (370, 383, 233, 236), (266, 267, 277), (249, 254, 279, 280), (445, 274, 288, 447), (255, 248, 280, 279), (264, 261, 284, 283), (253, 266, 277), (1198, 262, 278, 1199), (254, 268, 285, 279), (506, 272, 287, 508), (269, 255, 279, 285), (252, 260, 284, 277), (308, 269, 285, 309), (262, 251, 276, 278), (307, 273, 287, 309), (250, 263, 278, 276), (261, 253, 277, 284), (260, 265, 283, 284), (446, 264, 283, 447), (248, 258, 282, 280), (267, 681, 252, 277), (256, 259, 282, 281), (259, 249, 280, 282), (257, 270, 286, 281), (271, 256, 281, 286), (258, 257, 281, 282), (389, 271, 286, 390), (388, 275, 288, 390), (268, 307, 309, 285), (272, 308, 309, 287), (420, 229, 306, 423), (416, 225, 305, 424), (751, 121, 298, 759), (121, 120, 297, 298), (116, 122, 299, 289), (149, 126, 302, 303), (361, 149, 303, 368), (330, 184, 304, 338), (335, 202, 295, 339), (365, 200, 294, 369), (197, 196, 290, 291), (192, 300, 289, 195), (755, 197, 291, 760), (188, 198, 292, 296), (193, 301, 300, 192), (678, 682, 301, 193), (200, 199, 293, 294), (632, 639, 307, 268), (629, 640, 308, 272), (199, 335, 339, 293), (126, 330, 338, 302), (441, 448, 337, 242), (384, 391, 336, 234), (501, 509, 335, 199), (302, 338, 334, 194), (104, 318, 321, 107), (103, 317, 320, 106), (106, 320, 319, 105), (161, 333, 318, 104), (96, 310, 317, 103), (102, 316, 311, 97), (111, 325, 314, 100), (107, 321, 316, 102), (114, 328, 313, 99), (108, 322, 312, 98), (127, 331, 310, 96), (112, 326, 322, 108), (99, 313, 323, 109), (101, 315, 324, 110), (1170, 1175, 325, 111), (431, 449, 326, 112), (109, 323, 327, 113), (115, 329, 328, 114), (673, 683, 329, 115), (97, 311, 330, 126), (293, 339, 331, 127), (105, 319, 332, 160), (376, 392, 333, 161), (229, 365, 369, 306), (225, 361, 368, 305), (387, 393, 367, 247), (444, 450, 366, 246), (504, 511, 365, 229), (305, 368, 364, 228), (379, 394, 363, 227), (213, 349, 362, 226), (679, 684, 359, 223), (223, 359, 358, 222), (217, 353, 357, 221), (434, 451, 356, 220), (1173, 1176, 355, 219), (209, 345, 354, 218), (207, 343, 353, 217), (220, 356, 352, 216), (224, 360, 340, 204), (216, 352, 342, 206), (222, 358, 343, 207), (215, 351, 346, 210), (219, 355, 344, 208), (210, 346, 341, 205), (204, 340, 347, 211), (227, 363, 348, 212), (214, 350, 349, 213), (211, 347, 350, 214), (212, 348, 351, 215), (306, 369, 360, 224), (205, 341, 361, 225), (246, 366, 394, 379), (226, 362, 393, 387), (242, 337, 392, 376), (160, 332, 391, 384), (270, 388, 390, 286), (274, 389, 390, 288), (150, 157, 383, 370), (156, 154, 380, 382), (158, 374, 381, 155), (753, 156, 382, 761), (159, 375, 374, 158), (676, 685, 375, 159), (163, 160, 384, 385), (362, 163, 385, 393), (332, 186, 386, 391), (417, 226, 387, 425), (422, 246, 379, 426), (658, 641, 389, 274), (337, 244, 378, 392), (238, 237, 371, 372), (757, 238, 372, 762), (231, 239, 373, 381), (243, 242, 376, 377), (366, 243, 377, 394), (626, 642, 388, 270), (239, 422, 426, 373), (157, 417, 425, 383), (122, 416, 424, 299), (198, 420, 423, 292), (438, 452, 422, 239), (383, 425, 421, 233), (49, 396, 416, 122), (292, 423, 415, 123), (56, 403, 406, 59), (55, 402, 405, 58), (58, 405, 404, 57), (153, 418, 403, 56), (48, 395, 402, 55), (54, 401, 396, 49), (63, 410, 399, 52), (59, 406, 401, 54), (82, 413, 398, 51), (60, 407, 397, 50), (123, 415, 395, 48), (70, 411, 407, 60), (51, 398, 408, 61), (53, 400, 409, 62), (1167, 1177, 410, 63), (430, 453, 411, 70), (61, 408, 412, 71), (94, 414, 413, 82), (671, 686, 414, 94), (57, 404, 417, 157), (373, 426, 418, 153), (299, 424, 419, 191), (500, 514, 420, 198), (233, 421, 453, 430), (71, 412, 452, 438), (247, 367, 451, 434), (221, 357, 450, 444), (234, 336, 449, 431), (113, 327, 448, 441), (275, 446, 447, 288), (265, 445, 447, 283), (357, 145, 442, 450), (145, 113, 441, 442), (68, 71, 438, 428), (748, 66, 437, 763), (66, 65, 436, 437), (327, 181, 443, 448), (412, 221, 444, 452), (421, 247, 434, 453), (336, 245, 433, 449), (367, 235, 432, 451), (235, 234, 431, 432), (680, 687, 440, 241), (631, 643, 445, 265), (647, 644, 446, 275), (241, 440, 439, 240), (758, 232, 429, 764), (240, 439, 428, 231), (232, 230, 427, 429), (236, 233, 430, 435), (245, 481, 487, 433), (181, 471, 486, 443), (244, 480, 485, 378), (186, 476, 484, 386), (202, 478, 483, 295), (184, 474, 482, 304), (386, 484, 481, 245), (443, 486, 480, 244), (304, 482, 479, 203), (503, 515, 478, 202), (378, 485, 477, 187), (173, 463, 476, 186), (295, 483, 475, 185), (165, 455, 474, 184), (677, 688, 473, 183), (183, 473, 472, 182), (177, 467, 471, 181), (433, 487, 470, 180), (1172, 1178, 469, 179), (169, 459, 468, 178), (167, 457, 467, 177), (180, 470, 466, 176), (185, 475, 454, 164), (176, 466, 456, 166), (182, 472, 457, 167), (175, 465, 460, 170), (179, 469, 458, 168), (170, 460, 455, 165), (164, 454, 461, 171), (187, 477, 462, 172), (174, 464, 463, 173), (171, 461, 464, 174), (172, 462, 465, 175), (203, 479, 516, 496), (1034, 1041, 515, 503), (1031, 1040, 514, 500), (191, 419, 513, 491), (228, 364, 512, 505), (1035, 1039, 511, 504), (194, 334, 510, 494), (1032, 1038, 509, 501), (1062, 506, 508, 1037), (273, 507, 508, 287), (419, 228, 505, 513), (1040, 1035, 504, 514), (1033, 1032, 501, 502), (1071, 689, 493, 1057), (1057, 493, 492, 1056), (1052, 1031, 500, 488), (1047, 1030, 499, 765), (1056, 492, 497, 1028), (1030, 1029, 498, 499), (1039, 1033, 502, 511), (1038, 1034, 503, 509), (334, 203, 496, 510), (656, 645, 507, 273), (364, 201, 495, 512), (201, 194, 494, 495), (1070, 646, 506, 1062), (195, 191, 491, 497), (190, 189, 489, 490), (756, 190, 490, 766), (1075, 826, 552, 1067), (837, 825, 551, 535), (828, 824, 550, 517), (811, 823, 549, 529), (806, 822, 548, 520), (839, 821, 547, 540), (809, 820, 546, 526), (812, 819, 545, 531), (841, 818, 544, 543), (840, 817, 542, 541), (821, 840, 541, 547), (838, 816, 539, 538), (816, 815, 537, 539), (1211, 814, 536, 1204), (836, 838, 538, 534), (835, 813, 533, 532), (834, 812, 531, 530), (833, 811, 529, 528), (814, 810, 527, 536), (817, 835, 532, 542), (819, 837, 535, 545), (826, 809, 526, 552), (831, 832, 525, 524), (830, 808, 523, 522), (808, 841, 543, 523), (820, 807, 521, 546), (815, 806, 520, 537), (807, 836, 534, 521), (823, 839, 540, 549), (827, 805, 519, 690), (805, 833, 528, 519), (824, 830, 522, 550), (822, 828, 517, 548), (818, 829, 518, 544), (813, 834, 530, 533), (614, 578, 588, 624), (1044, 1043, 587, 623), (616, 580, 586, 622), (606, 570, 585, 621), (615, 579, 584, 620), (611, 575, 583, 619), (613, 577, 582, 618), (609, 573, 581, 617), (619, 583, 580, 616), (621, 585, 579, 615), (617, 581, 578, 614), (623, 587, 577, 613), (620, 584, 576, 612), (598, 562, 575, 611), (618, 582, 574, 610), (590, 554, 573, 609), (692, 691, 572, 608), (608, 572, 571, 607), (602, 566, 570, 606), (622, 586, 569, 605), (1181, 1180, 568, 604), (594, 558, 567, 603), (592, 556, 566, 602), (605, 569, 565, 601), (610, 574, 553, 589), (601, 565, 555, 591), (607, 571, 556, 592), (600, 564, 559, 595), (604, 568, 557, 593), (595, 559, 554, 590), (589, 553, 560, 596), (612, 576, 561, 597), (599, 563, 562, 598), (596, 560, 563, 599), (597, 561, 564, 600), (1086, 597, 600, 1089), (1085, 596, 599, 1088), (1088, 599, 598, 1087), (1101, 612, 597, 1086), (1078, 589, 596, 1085), (1084, 595, 590, 1079), (1093, 604, 593, 1082), (1089, 600, 595, 1084), (1096, 607, 592, 1081), (1090, 601, 591, 1080), (1099, 610, 589, 1078), (1094, 605, 601, 1090), (1081, 592, 602, 1091), (1083, 594, 603, 1092), (1215, 1181, 604, 1093), (1111, 622, 605, 1094), (1091, 602, 606, 1095), (1097, 608, 607, 1096), (1114, 692, 608, 1097), (1079, 590, 609, 1098), (1107, 618, 610, 1099), (1087, 598, 611, 1100), (1109, 620, 612, 1101), (1112, 623, 613, 1102), (1106, 617, 614, 1103), (1110, 621, 615, 1104), (1108, 619, 616, 1105), (1098, 609, 617, 1106), (1102, 613, 618, 1107), (1100, 611, 619, 1108), (1104, 615, 620, 1109), (1095, 606, 621, 1110), (1105, 616, 622, 1111), (1120, 1044, 623, 1112), (1103, 614, 624, 1113), (1067, 552, 646, 1070), (535, 551, 645, 656), (517, 550, 644, 647), (529, 549, 643, 631), (520, 548, 642, 626), (540, 547, 641, 658), (526, 546, 640, 629), (531, 545, 639, 632), (543, 544, 638, 660), (541, 542, 637, 659), (547, 541, 659, 641), (538, 539, 636, 657), (539, 537, 635, 636), (1204, 536, 634, 1207), (534, 538, 657, 655), (532, 533, 633, 654), (530, 531, 632, 653), (528, 529, 631, 652), (536, 527, 630, 634), (542, 532, 654, 637), (545, 535, 656, 639), (552, 526, 629, 646), (524, 525, 651, 650), (522, 523, 628, 649), (523, 543, 660, 628), (546, 521, 627, 640), (537, 520, 626, 635), (521, 534, 655, 627), (549, 540, 658, 643), (690, 519, 625, 693), (519, 528, 652, 625), (550, 522, 649, 644), (548, 517, 647, 642), (544, 518, 648, 638), (533, 530, 653, 633), (518, 690, 693, 648), (1080, 591, 692, 1114), (591, 555, 691, 692), (829, 827, 690, 518), (1052, 488, 689, 1071), (166, 456, 688, 677), (236, 435, 687, 680), (50, 397, 686, 671), (150, 370, 685, 676), (206, 342, 684, 679), (98, 312, 683, 673), (188, 296, 682, 678), (370, 236, 680, 685), (397, 206, 679, 686), (488, 188, 678, 689), (312, 166, 677, 683), (18, 150, 676, 666), (342, 130, 675, 684), (296, 119, 674, 682), (130, 98, 673, 675), (435, 64, 672, 687), (6, 50, 671, 661), (8, 43, 670, 664), (64, 38, 669, 672), (733, 26, 668, 767), (12, 20, 667, 665), (20, 18, 666, 667), (1, 12, 665, 662), (38, 6, 661, 669), (119, 1, 662, 674), (26, 7, 663, 668), (648, 693, 681, 267), (555, 696, 730, 691), (578, 719, 729, 588), (1043, 1046, 728, 587), (580, 721, 727, 586), (570, 711, 726, 585), (579, 720, 725, 584), (575, 716, 724, 583), (577, 718, 723, 582), (573, 714, 722, 581), (583, 724, 721, 580), (585, 726, 720, 579), (581, 722, 719, 578), (587, 728, 718, 577), (584, 725, 717, 576), (562, 703, 716, 575), (582, 723, 715, 574), (554, 695, 714, 573), (691, 730, 713, 572), (572, 713, 712, 571), (566, 707, 711, 570), (586, 727, 710, 569), (1180, 1184, 709, 568), (558, 699, 708, 567), (556, 697, 707, 566), (569, 710, 706, 565), (574, 715, 694, 553), (565, 706, 696, 555), (571, 712, 697, 556), (564, 705, 700, 559), (568, 709, 698, 557), (559, 700, 695, 554), (553, 694, 701, 560), (576, 717, 702, 561), (563, 704, 703, 562), (560, 701, 704, 563), (561, 702, 705, 564), (696, 733, 767, 730), (719, 756, 766, 729), (1046, 1047, 765, 728), (721, 758, 764, 727), (711, 748, 763, 726), (720, 757, 762, 725), (716, 753, 761, 724), (718, 755, 760, 723), (714, 751, 759, 722), (724, 761, 758, 721), (726, 763, 757, 720), (722, 759, 756, 719), (728, 765, 755, 718), (725, 762, 754, 717), (703, 740, 753, 716), (723, 760, 752, 715), (695, 732, 751, 714), (730, 767, 750, 713), (713, 750, 749, 712), (707, 744, 748, 711), (727, 764, 747, 710), (1184, 1185, 746, 709), (699, 736, 745, 708), (697, 734, 744, 707), (710, 747, 743, 706), (715, 752, 731, 694), (706, 743, 733, 696), (712, 749, 734, 697), (705, 742, 737, 700), (709, 746, 735, 698), (700, 737, 732, 695), (694, 731, 738, 701), (717, 754, 739, 702), (704, 741, 740, 703), (701, 738, 741, 704), (702, 739, 742, 705), (86, 663, 804, 769), (13, 3, 774, 790), (74, 86, 769, 795), (371, 237, 768, 799), (436, 65, 770, 801), (7, 36, 773, 782), (663, 7, 782, 804), (427, 230, 779, 800), (120, 0, 776, 784), (19, 151, 783, 792), (297, 120, 784, 797), (39, 5, 781, 785), (65, 39, 785, 770), (11, 45, 772, 771), (489, 189, 786, 803), (290, 196, 777, 796), (16, 22, 775, 794), (44, 9, 787, 791), (36, 67, 788, 773), (3, 117, 789, 774), (22, 13, 790, 775), (0, 15, 778, 776), (1191, 44, 791, 1210), (21, 19, 792, 793), (15, 21, 793, 778), (380, 154, 780, 798), (154, 16, 794, 780), (5, 74, 795, 781), (117, 290, 796, 789), (189, 297, 797, 786), (230, 380, 798, 779), (151, 371, 799, 783), (67, 427, 800, 788), (237, 436, 801, 768), (196, 498, 802, 777), (1053, 489, 803, 1074), (769, 804, 827, 829), (790, 774, 834, 813), (795, 769, 829, 818), (799, 768, 828, 822), (801, 770, 830, 824), (782, 773, 833, 805), (804, 782, 805, 827), (800, 779, 839, 823), (784, 776, 836, 807), (792, 783, 806, 815), (797, 784, 807, 820), (785, 781, 841, 808), (770, 785, 808, 830), (771, 772, 832, 831), (803, 786, 809, 826), (796, 777, 837, 819), (794, 775, 835, 817), (791, 787, 810, 814), (773, 788, 811, 833), (774, 789, 812, 834), (775, 790, 813, 835), (776, 778, 838, 836), (1210, 791, 814, 1211), (793, 792, 815, 816), (778, 793, 816, 838), (798, 780, 840, 821), (780, 794, 817, 840), (781, 795, 818, 841), (789, 796, 819, 812), (786, 797, 820, 809), (779, 798, 821, 839), (783, 799, 822, 806), (788, 800, 823, 811), (768, 801, 824, 828), (777, 802, 825, 837), (1074, 803, 826, 1075), (881, 844, 878, 915), (904, 867, 877, 914), (1051, 1050, 876, 913), (906, 869, 875, 912), (896, 859, 874, 911), (905, 868, 873, 910), (901, 864, 872, 909), (903, 866, 871, 908), (899, 862, 870, 907), (909, 872, 869, 906), (911, 874, 868, 905), (907, 870, 867, 904), (913, 876, 866, 903), (910, 873, 865, 902), (888, 851, 864, 901), (908, 871, 863, 900), (880, 843, 862, 899), (915, 878, 861, 898), (898, 861, 860, 897), (892, 855, 859, 896), (912, 875, 858, 895), (1189, 1188, 857, 894), (884, 847, 856, 893), (882, 845, 855, 892), (895, 858, 854, 891), (900, 863, 842, 879), (891, 854, 844, 881), (897, 860, 845, 882), (890, 853, 848, 885), (894, 857, 846, 883), (885, 848, 843, 880), (879, 842, 849, 886), (902, 865, 850, 887), (889, 852, 851, 888), (886, 849, 852, 889), (887, 850, 853, 890), (1129, 887, 890, 1132), (1128, 886, 889, 1131), (1131, 889, 888, 1130), (1144, 902, 887, 1129), (1121, 879, 886, 1128), (1127, 885, 880, 1122), (1136, 894, 883, 1125), (1132, 890, 885, 1127), (1139, 897, 882, 1124), (1133, 891, 881, 1123), (1142, 900, 879, 1121), (1137, 895, 891, 1133), (1124, 882, 892, 1134), (1126, 884, 893, 1135), (1217, 1189, 894, 1136), (1154, 912, 895, 1137), (1134, 892, 896, 1138), (1140, 898, 897, 1139), (1157, 915, 898, 1140), (1122, 880, 899, 1141), (1150, 908, 900, 1142), (1130, 888, 901, 1143), (1152, 910, 902, 1144), (1155, 913, 903, 1145), (1149, 907, 904, 1146), (1153, 911, 905, 1147), (1151, 909, 906, 1148), (1141, 899, 907, 1149), (1145, 903, 908, 1150), (1143, 901, 909, 1151), (1147, 905, 910, 1152), (1138, 896, 911, 1153), (1148, 906, 912, 1154), (1163, 1051, 913, 1155), (1146, 904, 914, 1156), (1123, 881, 915, 1157), (1160, 1015, 965, 1158), (1162, 1077, 964, 1159), (1077, 1076, 963, 964), (1026, 1025, 1021, 1020), (988, 959, 961, 989), (1048, 958, 960, 1049), (967, 917, 959, 988), (1029, 932, 958, 1048), (1072, 1073, 957, 955), (1010, 1011, 956, 954), (1068, 1072, 955, 948), (1007, 1010, 954, 947), (966, 916, 953, 985), (1042, 946, 952, 1045), (981, 945, 951, 984), (1117, 1008, 950, 1115), (1119, 1069, 949, 1116), (1069, 1068, 948, 949), (1008, 1007, 947, 950), (1049, 960, 946, 1042), (989, 961, 945, 981), (984, 951, 926, 976), (1002, 998, 937, 941), (1003, 997, 936, 942), (994, 993, 932, 933), (970, 920, 931, 992), (1011, 994, 933, 956), (966, 995, 934, 916), (971, 921, 920, 970), (985, 953, 921, 971), (997, 996, 935, 936), (1004, 999, 938, 943), (976, 926, 940, 1001), (996, 1002, 941, 935), (999, 1003, 942, 938), (995, 1004, 943, 934), (998, 1005, 944, 937), (1060, 1066, 930, 924), (1055, 1065, 929, 919), (1061, 1064, 928, 925), (1058, 1063, 927, 922), (1036, 939, 940, 1037), (1065, 1061, 925, 929), (1063, 1060, 924, 927), (1045, 952, 939, 1036), (1064, 1059, 923, 928), (1059, 1058, 922, 923), (1028, 1055, 919, 931), (1054, 1053, 917, 918), (1073, 1054, 918, 957), (1196, 1203, 1005, 998), (1193, 1202, 1004, 995), (1197, 1201, 1003, 999), (1194, 1200, 1002, 996), (1174, 976, 1001, 1199), (1202, 1197, 999, 1004), (1195, 1194, 996, 997), (1183, 985, 971, 1169), (1169, 971, 970, 1168), (1164, 1193, 995, 966), (1209, 1192, 994, 1011), (1168, 970, 992, 1190), (1192, 1191, 993, 994), (1201, 1195, 997, 1003), (1200, 1196, 998, 1002), (1182, 984, 976, 1174), (1187, 989, 981, 1179), (1206, 1205, 1007, 1008), (1214, 1206, 1008, 1117), (1179, 981, 984, 1182), (1164, 966, 985, 1183), (1205, 1208, 1010, 1007), (1208, 1209, 1011, 1010), (1165, 967, 988, 1186), (1186, 988, 989, 1187), (1213, 1212, 1014, 1015), (1216, 1213, 1015, 1160), (1159, 964, 991, 1161), (1025, 1024, 1018, 1021), (958, 1012, 1013, 960), (932, 993, 1012, 958), (955, 957, 987, 986), (948, 955, 986, 982), (946, 1006, 1009, 952), (1116, 949, 983, 1118), (949, 948, 982, 983), (960, 1013, 1006, 946), (924, 930, 980, 974), (919, 929, 979, 969), (925, 928, 978, 975), (922, 927, 977, 972), (939, 1000, 1001, 940), (929, 925, 975, 979), (927, 924, 974, 977), (952, 1009, 1000, 939), (928, 923, 973, 978), (923, 922, 972, 973), (931, 919, 969, 992), (918, 917, 967, 968), (957, 918, 968, 987), (1023, 1022, 1016, 1019), (1018, 1017, 1020, 1021), (1014, 962, 1016, 1022), (962, 965, 1019, 1016), (965, 1015, 1023, 1019), (1027, 1026, 1020, 1017), (1015, 1014, 1022, 1023), (1024, 1027, 1017, 1018), (964, 963, 1027, 1024), (963, 990, 1026, 1027), (991, 964, 1024, 1025), (990, 991, 1025, 1026), (766, 490, 1054, 1073), (490, 489, 1053, 1054), (497, 491, 1055, 1028), (495, 494, 1058, 1059), (512, 495, 1059, 1064), (645, 1045, 1036, 507), (510, 496, 1060, 1063), (513, 505, 1061, 1065), (507, 1036, 1037, 508), (494, 510, 1063, 1058), (505, 512, 1064, 1061), (491, 513, 1065, 1055), (496, 516, 1066, 1060), (825, 1049, 1042, 551), (624, 588, 1068, 1069), (1113, 624, 1069, 1119), (551, 1042, 1045, 645), (588, 729, 1072, 1068), (729, 766, 1073, 1072), (498, 1029, 1048, 802), (802, 1048, 1049, 825), (914, 877, 1076, 1077), (1156, 914, 1077, 1162), (1158, 965, 1051, 1163), (965, 962, 1050, 1051), (959, 1074, 1075, 961), (917, 1053, 1074, 959), (954, 956, 1047, 1046), (947, 954, 1046, 1043), (916, 1052, 1071, 953), (945, 1067, 1070, 951), (1115, 950, 1044, 1120), (950, 947, 1043, 1044), (961, 1075, 1067, 945), (951, 1070, 1062, 926), (941, 937, 1034, 1038), (942, 936, 1033, 1039), (933, 932, 1029, 1030), (920, 1056, 1028, 931), (956, 933, 1030, 1047), (916, 934, 1031, 1052), (921, 1057, 1056, 920), (953, 1071, 1057, 921), (936, 935, 1032, 1033), (943, 938, 1035, 1040), (926, 1062, 1037, 940), (935, 941, 1038, 1032), (938, 942, 1039, 1035), (934, 943, 1040, 1031), (937, 944, 1041, 1034), (962, 1115, 1120, 1050), (877, 1113, 1119, 1076), (963, 1116, 1118, 990), (1212, 1214, 1117, 1014), (1076, 1119, 1116, 963), (1014, 1117, 1115, 962), (844, 1080, 1114, 878), (867, 1103, 1113, 877), (1050, 1120, 1112, 876), (869, 1105, 1111, 875), (859, 1095, 1110, 874), (868, 1104, 1109, 873), (864, 1100, 1108, 872), (866, 1102, 1107, 871), (862, 1098, 1106, 870), (872, 1108, 1105, 869), (874, 1110, 1104, 868), (870, 1106, 1103, 867), (876, 1112, 1102, 866), (873, 1109, 1101, 865), (851, 1087, 1100, 864), (871, 1107, 1099, 863), (843, 1079, 1098, 862), (878, 1114, 1097, 861), (861, 1097, 1096, 860), (855, 1091, 1095, 859), (875, 1111, 1094, 858), (1188, 1215, 1093, 857), (847, 1083, 1092, 856), (845, 1081, 1091, 855), (858, 1094, 1090, 854), (863, 1099, 1078, 842), (854, 1090, 1080, 844), (860, 1096, 1081, 845), (853, 1089, 1084, 848), (857, 1093, 1082, 846), (848, 1084, 1079, 843), (842, 1078, 1085, 849), (865, 1101, 1086, 850), (852, 1088, 1087, 851), (849, 1085, 1088, 852), (850, 1086, 1089, 853), (944, 1158, 1163, 1041), (516, 1156, 1162, 1066), (930, 1159, 1161, 980), (1203, 1216, 1160, 1005), (1066, 1162, 1159, 930), (1005, 1160, 1158, 944), (456, 1123, 1157, 688), (479, 1146, 1156, 516), (1041, 1163, 1155, 515), (481, 1148, 1154, 487), (471, 1138, 1153, 486), (480, 1147, 1152, 485), (476, 1143, 1151, 484), (478, 1145, 1150, 483), (474, 1141, 1149, 482), (484, 1151, 1148, 481), (486, 1153, 1147, 480), (482, 1149, 1146, 479), (515, 1155, 1145, 478), (485, 1152, 1144, 477), (463, 1130, 1143, 476), (483, 1150, 1142, 475), (455, 1122, 1141, 474), (688, 1157, 1140, 473), (473, 1140, 1139, 472), (467, 1134, 1138, 471), (487, 1154, 1137, 470), (1178, 1217, 1136, 469), (459, 1126, 1135, 468), (457, 1124, 1134, 467), (470, 1137, 1133, 466), (475, 1142, 1121, 454), (466, 1133, 1123, 456), (472, 1139, 1124, 457), (465, 1132, 1127, 460), (469, 1136, 1125, 458), (460, 1127, 1122, 455), (454, 1121, 1128, 461), (477, 1144, 1129, 462), (464, 1131, 1130, 463), (461, 1128, 1131, 464), (462, 1129, 1132, 465), (980, 1161, 1217, 1178), (468, 1135, 1216, 1203), (990, 1118, 1215, 1188), (856, 1092, 1214, 1212), (1135, 893, 1213, 1216), (893, 856, 1212, 1213), (772, 1186, 1187, 832), (45, 1165, 1186, 772), (708, 745, 1209, 1208), (567, 708, 1208, 1205), (43, 1164, 1183, 670), (525, 1179, 1182, 651), (1092, 603, 1206, 1214), (603, 567, 1205, 1206), (832, 1187, 1179, 525), (651, 1182, 1174, 263), (324, 178, 1196, 1200), (354, 142, 1195, 1201), (47, 44, 1191, 1192), (81, 1168, 1190, 42), (745, 47, 1192, 1209), (43, 62, 1193, 1164), (93, 1169, 1168, 81), (670, 1183, 1169, 93), (142, 110, 1194, 1195), (409, 218, 1197, 1202), (263, 1174, 1199, 278), (110, 324, 1200, 1194), (218, 354, 1201, 1197), (62, 409, 1202, 1193), (178, 468, 1203, 1196), (1161, 991, 1189, 1217), (991, 990, 1188, 1189), (1012, 1210, 1211, 1013), (993, 1191, 1210, 1012), (986, 987, 1185, 1184), (982, 986, 1184, 1180), (1006, 1204, 1207, 1009), (1118, 983, 1181, 1215), (983, 982, 1180, 1181), (1013, 1211, 1204, 1006), (974, 980, 1178, 1172), (969, 979, 1177, 1167), (975, 978, 1176, 1173), (972, 977, 1175, 1170), (1000, 1198, 1199, 1001), (979, 975, 1173, 1177), (977, 974, 1172, 1175), (1009, 1207, 1198, 1000), (978, 973, 1171, 1176), (973, 972, 1170, 1171), (992, 969, 1167, 1190), (968, 967, 1165, 1166), (987, 968, 1166, 1185)])
me_cube.polygons.foreach_set('use_smooth', [True] * 1191)
_k = {(68, 71): 1.0, (64, 70): 1.0, (68, 83): 1.0, (83, 95): 1.0, (95, 672): 1.0, (64, 672): 1.0}
me_cube.attributes.new('crease_edge', 'FLOAT', 'EDGE').data.foreach_set('value', [_k.get((min(e.vertices), max(e.vertices)), 0.0) for e in me_cube.edges])
me_cube.materials.append(mat_wood)
me_cube.use_remesh_preserve_volume = False
me_cube.use_remesh_preserve_attributes = False
me_cube.use_mirror_vertex_groups = False
me_cube.update()

# ---- objects
ob_cylinder = bpy.data.objects.new('Cylinder', me_cylinder)
ob_circle = bpy.data.objects.new('Circle', me_circle)
ob_cube = bpy.data.objects.new('Cube', me_cube)

# ---- transforms, parenting, visibility, modifiers, constraints
ob_cylinder.location = (-0.02678, -1.45, 1.155)
ob_cylinder.rotation_euler = (-1.193e-07, 1.571, 0.0)
ob_cylinder.scale = (0.05322, 0.05322, 0.2129)
ob_cylinder.lineart.crease_threshold = 0.0
ob_circle.location = (-0.001939, -1.45, 0.03335)
ob_circle.lineart.crease_threshold = 0.0
_m = ob_circle.modifiers.new('Mirror', 'MIRROR')
_m.use_clip = True
ob_cube.location = (0.0, 0.0, -0.5253)
ob_cube.scale = (4.076, 1.438, 1.438)
ob_cube.lineart.crease_threshold = 0.0
_m = ob_cube.modifiers.new('Mirror', 'MIRROR')
_m.use_clip = True
_m = ob_cube.modifiers.new('Subsurf', 'SUBSURF')
_m.uv_smooth = 'PRESERVE_CORNERS'
_m.quality = 2
_m.levels = 2
_m.show_only_control_edges = False
_m = ob_cube.modifiers.new('EdgeSplit', 'EDGE_SPLIT')

# ---- collection membership
col_collection_1.objects.link(ob_cylinder)
col_collection_1.objects.link(ob_circle)
col_collection_1.objects.link(ob_cube)

# ---- scene / render settings (as saved in the file)
scene.frame_start = 1; scene.frame_end = 250; scene.frame_set(1)
scene.render.engine = 'CYCLES'
scene.render.resolution_percentage = 50
scene.render.dither_intensity = 0.0
scene.cycles.use_denoising = False
scene.cycles.samples = 128
scene.cycles.sampling_pattern = 'TABULATED_SOBOL'
scene.cycles.use_adaptive_sampling = False
scene.cycles.use_light_tree = False
scene.cycles.blur_glossy = 0.0
scene.cycles.sample_clamp_indirect = 0.0
scene.view_settings.view_transform = 'Standard'
bpy.context.view_layer.update()

# ---- added for rendering (the .blend has no active camera and no usable light): camera, sun
cam_auto = bpy.data.cameras.new('AutoCamera')
cam_auto.lens = 50.0
cam_auto.sensor_width = 36.0
cam_auto.clip_end = 1000.0
ob_auto_camera = bpy.data.objects.new('AutoCamera', cam_auto)
scene.collection.objects.link(ob_auto_camera)
ob_auto_camera.location = (9.18984, -11.0633, 7.32663)
ob_auto_camera.rotation_euler = (1.09748, -7.21219e-08, 0.694738)
scene.camera = ob_auto_camera
light_auto_sun = bpy.data.lights.new('AutoSun', 'SUN')
light_auto_sun.energy = 3.0
light_auto_sun.angle = 0.0523599
ob_auto_sun = bpy.data.objects.new('AutoSun', light_auto_sun)
scene.collection.objects.link(ob_auto_sun)
ob_auto_sun.rotation_euler = (0.872665, 0.174533, 0.523599)
bpy.context.view_layer.update()
